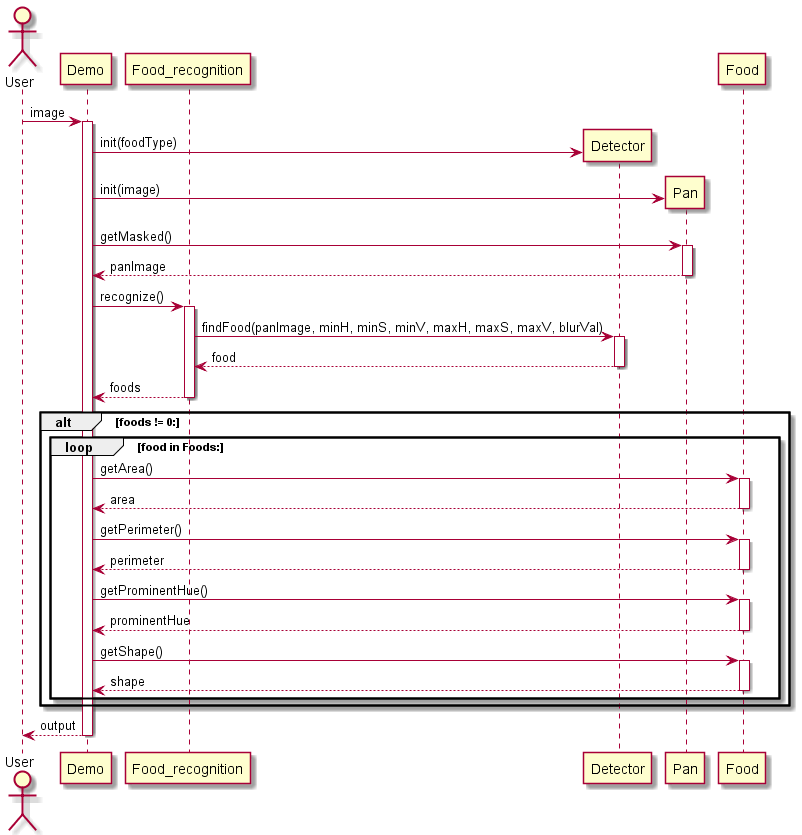

The diagram above was rendered by PlantUML. Its source (embedded in the PNG):
@startuml Sequence diagram classify food

actor User
participant Demo
participant Food_recognition

User -> Demo ++ : image

Demo -> Detector ** : init(foodType)
Demo -> Pan ** : init(image)
Demo -> Pan ++ : getMasked()
return panImage
Demo -> Food_recognition ++ : recognize()
Food_recognition -> Detector ++ : findFood(panImage, minH, minS, minV, maxH, maxS, maxV, blurVal)
return food
return foods
alt foods != 0:
    loop food in Foods:
        Demo -> Food ++ : getArea()
        return area
        Demo -> Food ++ : getPerimeter()
        return perimeter
        Demo -> Food ++ : getProminentHue()
        return prominentHue
        Demo -> Food ++ : getShape()
        return shape
    end
end
return output

@enduml